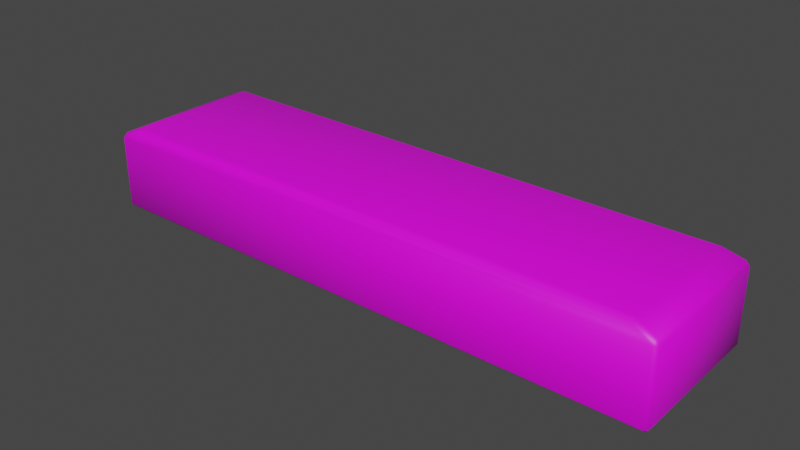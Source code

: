 # Source: curb.blend  (saved by Blender 2.83.19; exported with 4.5.12 LTS)
import bpy
from mathutils import Matrix  # noqa: F401  (used for matrix-valued properties, if any)

bpy.ops.wm.read_factory_settings(use_empty=True)
scene = bpy.context.scene
scene.name = 'Scene'

# ---- collections
col_collection = bpy.data.collections.new('Collection'); scene.collection.children.link(col_collection)

# ---- images (referenced by path relative to the original .blend; pixels are not part of the script)
import os
ASSET_DIR = os.environ.get("B2B_ASSET_DIR", "")  # directory of the original .blend (textures are referenced by path, not embedded)
HERE = os.path.dirname(os.path.abspath(__file__))  # packed textures are extracted next to this script under _unpacked/

def load_image(name, relpath, width, height, colorspace="sRGB"):
    """Load a texture the original file referenced (path relative to the .blend, or extracted next to this script)."""
    p = next((c for c in (os.path.join(HERE, relpath), os.path.join(ASSET_DIR, relpath)) if relpath and os.path.exists(c)), "")
    if p:
        img = bpy.data.images.load(p, check_existing=True)
        img.name = name
    else:  # same state as the original file: an image datablock whose file is absent (Cycles renders it pink)
        img = bpy.data.images.new(name, width, height)
        img.source = "FILE"
        img.filepath = "//" + (relpath or name)
    img.colorspace_settings.name = colorspace
    return img
img_png = load_image('Светлая текстура бетона мульт.png', 'Светлая текстура бетона мульт.png', 1024, 1024, 'sRGB')

# ---- materials (node trees are filled in below, after node groups)
mat_x = bpy.data.materials.new('Материал')
mat_x.use_transparent_shadow = False

# ---- material node trees
mat_x.use_nodes = True; mat_x.node_tree.nodes.clear()
_N = mat_x.node_tree.nodes; _L = mat_x.node_tree.links
n0 = _N.new('ShaderNodeBsdfPrincipled'); n0.name = 'Principled BSDF'; n0.location = (10, 300)
n0.distribution = 'GGX'
n0.subsurface_method = 'BURLEY'
n0.inputs[3].default_value = 1.45
n0.inputs[27].default_value = (0.0, 0.0, 0.0, 1.0)
n0.inputs[28].default_value = 1.0
n1 = _N.new('ShaderNodeOutputMaterial'); n1.name = 'Material Output'; n1.location = (300, 300)
n2 = _N.new('ShaderNodeTexImage'); n2.name = 'Изображение-текстура'; n2.location = (-330, 272)
n2.image = img_png
_L.new(n0.outputs[0], n1.inputs[0])
_L.new(n2.outputs[0], n0.inputs[0])
n1.is_active_output = True

# ---- world
world_world = bpy.data.worlds.new('World'); scene.world = world_world
world_world.use_nodes = True; world_world.node_tree.nodes.clear()
_N = world_world.node_tree.nodes; _L = world_world.node_tree.links
n0 = _N.new('ShaderNodeOutputWorld'); n0.name = 'World Output'; n0.location = (300, 300)
n1 = _N.new('ShaderNodeBackground'); n1.name = 'Background'; n1.location = (10, 300)
n1.inputs[0].default_value = (0.05088, 0.05088, 0.05088, 1.0)
_L.new(n1.outputs[0], n0.inputs[0])
n0.is_active_output = True
world_world.color = (0.05088, 0.05088, 0.05088)
world_world.use_sun_shadow = False
world_world.sun_shadow_jitter_overblur = 0.0

# ---- meshes
me_cube_001 = bpy.data.meshes.new('Cube.001')
me_cube_001.from_pydata([(-1.613, -0.4202, 0.02799), (-1.613, -0.4202, 0.4606), (-1.613, 0.4202, 0.02799), (-1.613, 0.4202, 0.4606), (1.613, -0.4202, 0.02799), (1.613, -0.4202, 0.4606), (1.613, 0.4202, 0.02799), (1.613, 0.4202, 0.4606), (-1.484, -0.3866, 0.5111), (-1.484, 0.3866, 0.5111), (1.484, 0.3866, 0.5111), (1.484, -0.3866, 0.5111)], [], [(0, 1, 3, 2), (2, 3, 7, 6), (6, 7, 5, 4), (4, 5, 1, 0), (2, 6, 4, 0), (3, 1, 8, 9), (10, 9, 8, 11), (1, 5, 11, 8), (7, 3, 9, 10), (5, 7, 10, 11)])
me_cube_001.polygons.foreach_set('use_smooth', [True] * 10)
_uv = me_cube_001.uv_layers.new(name='UVMap')
_uv.uv.foreach_set('vector', [0.9171, 0.1383, 0.9171, 0.2759, 0.6034, 0.2759, 0.6034, 0.1383, 0.0002408, 0.9998, 0.0002408, 0.8622, 0.7236, 0.8622, 0.7236, 0.9998, 0.6034, 0.1378, 0.6034, 0.0002408, 0.9171, 0.0002408, 0.9171, 0.1378, 0.0002408, 0.8617, 0.0002408, 0.7241, 0.7236, 0.7241, 0.7236, 0.8617, 0.3139, 0.0002408, 0.3139, 0.7236, 0.0002408, 0.7236, 0.0002409, 0.0002408, 0.6365, 0.2764, 0.6365, 0.59, 0.6034, 0.5775, 0.6034, 0.2889, 0.603, 0.0002408, 0.603, 0.6658, 0.3144, 0.6658, 0.3144, 0.0002408, 0.9379, 0.0002408, 0.9379, 0.7236, 0.9176, 0.6947, 0.9176, 0.02916, 0.9588, 0.0002408, 0.9588, 0.7236, 0.9384, 0.6947, 0.9384, 0.02916, 0.6701, 0.2764, 0.6701, 0.59, 0.637, 0.5775, 0.637, 0.2889])
me_cube_001.materials.append(mat_x)
me_cube_001.use_remesh_fix_poles = True
me_cube_001.use_remesh_preserve_attributes = False
me_cube_001.use_mirror_vertex_groups = False
me_cube_001.update()

# ---- objects
ob_cube = bpy.data.objects.new('Cube', me_cube_001)

# ---- transforms, parenting, visibility, modifiers, constraints
ob_cube.location = (0.0, 0.0, 0.0)
ob_cube.lineart.crease_threshold = 0.0
_m = ob_cube.modifiers.new('Bevel', 'BEVEL')
_m.width = 0.02
_m.width_pct = 0.02

# ---- collection membership
col_collection.objects.link(ob_cube)

# ---- scene / render settings (as saved in the file)
scene.frame_start = 1; scene.frame_end = 250; scene.frame_set(1)
scene.render.engine = 'BLENDER_EEVEE_NEXT'
scene.cycles.use_denoising = False
scene.cycles.samples = 128
scene.cycles.sampling_pattern = 'TABULATED_SOBOL'
scene.cycles.use_adaptive_sampling = False
scene.cycles.use_light_tree = False
scene.view_settings.view_transform = 'Filmic'
bpy.context.view_layer.update()

# ---- added for rendering (the .blend has no active camera and no usable light): camera, sun
cam_auto = bpy.data.cameras.new('AutoCamera')
cam_auto.lens = 50.0
cam_auto.sensor_width = 36.0
cam_auto.clip_end = 1000.0
ob_auto_camera = bpy.data.objects.new('AutoCamera', cam_auto)
scene.collection.objects.link(ob_auto_camera)
ob_auto_camera.location = (3.1173, -3.74076, 2.76339)
ob_auto_camera.rotation_euler = (1.09748, -7.21219e-08, 0.694738)
scene.camera = ob_auto_camera
light_auto_sun = bpy.data.lights.new('AutoSun', 'SUN')
light_auto_sun.energy = 3.0
light_auto_sun.angle = 0.0523599
ob_auto_sun = bpy.data.objects.new('AutoSun', light_auto_sun)
scene.collection.objects.link(ob_auto_sun)
ob_auto_sun.rotation_euler = (0.872665, 0.174533, 0.523599)
bpy.context.view_layer.update()
